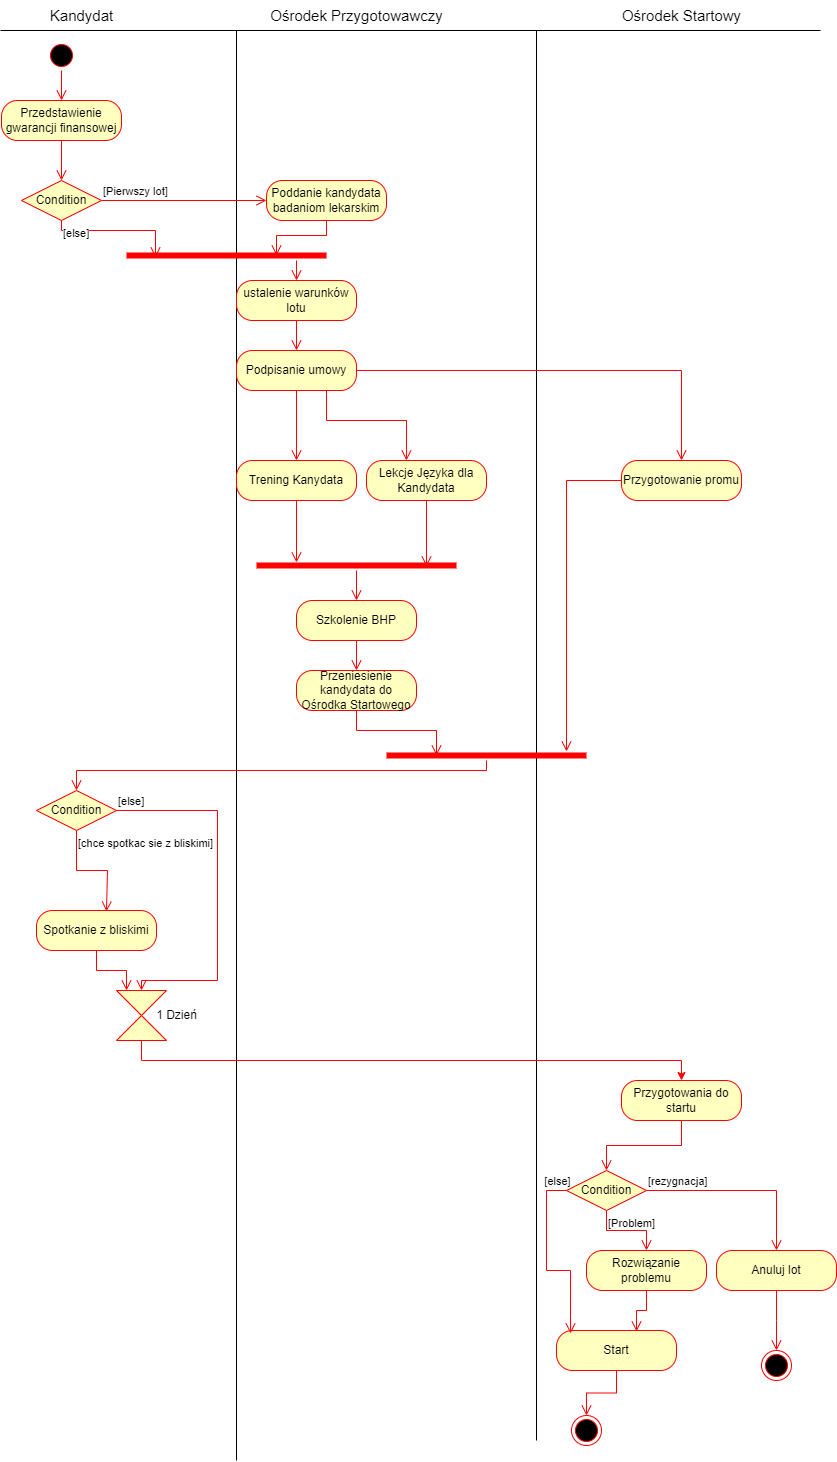

The diagram above was exported from draw.io. Its source (the exported page's mxGraphModel, read from the mxfile embedded in the PNG):
<mxGraphModel dx="1153" dy="759" grid="1" gridSize="10" guides="1" tooltips="1" connect="1" arrows="1" fold="1" page="1" pageScale="1" pageWidth="827" pageHeight="1169" math="0" shadow="0">
  <root>
    <mxCell id="0" />
    <mxCell id="1" parent="0" />
    <mxCell id="3Qdl7PWJvsLL4c3hdqho-6" value="&lt;font style=&quot;font-size: 15px;&quot;&gt;Kandydat&lt;/font&gt;" style="text;html=1;align=center;verticalAlign=middle;resizable=0;points=[];autosize=1;strokeColor=none;fillColor=none;" parent="1" vertex="1">
      <mxGeometry x="40" y="100" width="90" height="30" as="geometry" />
    </mxCell>
    <mxCell id="3Qdl7PWJvsLL4c3hdqho-7" value="&lt;font style=&quot;font-size: 15px;&quot;&gt;Ośrodek Przygotowawczy&lt;/font&gt;" style="text;html=1;align=center;verticalAlign=middle;resizable=0;points=[];autosize=1;strokeColor=none;fillColor=none;" parent="1" vertex="1">
      <mxGeometry x="260" y="100" width="200" height="30" as="geometry" />
    </mxCell>
    <mxCell id="3Qdl7PWJvsLL4c3hdqho-8" value="&lt;font style=&quot;font-size: 15px;&quot;&gt;Ośrodek Startowy&lt;/font&gt;" style="text;html=1;align=center;verticalAlign=middle;resizable=0;points=[];autosize=1;strokeColor=none;fillColor=none;" parent="1" vertex="1">
      <mxGeometry x="615" y="100" width="140" height="30" as="geometry" />
    </mxCell>
    <mxCell id="3Qdl7PWJvsLL4c3hdqho-9" value="" style="endArrow=none;html=1;rounded=0;" parent="1" edge="1">
      <mxGeometry width="50" height="50" relative="1" as="geometry">
        <mxPoint x="4" y="130" as="sourcePoint" />
        <mxPoint x="824" y="130" as="targetPoint" />
      </mxGeometry>
    </mxCell>
    <mxCell id="3Qdl7PWJvsLL4c3hdqho-10" value="" style="endArrow=none;html=1;rounded=0;" parent="1" edge="1">
      <mxGeometry width="50" height="50" relative="1" as="geometry">
        <mxPoint x="240" y="1560" as="sourcePoint" />
        <mxPoint x="240" y="130" as="targetPoint" />
      </mxGeometry>
    </mxCell>
    <mxCell id="3Qdl7PWJvsLL4c3hdqho-11" value="" style="endArrow=none;html=1;rounded=0;" parent="1" edge="1">
      <mxGeometry width="50" height="50" relative="1" as="geometry">
        <mxPoint x="540" y="1540" as="sourcePoint" />
        <mxPoint x="540" y="130" as="targetPoint" />
      </mxGeometry>
    </mxCell>
    <mxCell id="3Qdl7PWJvsLL4c3hdqho-12" value="" style="ellipse;html=1;shape=startState;fillColor=#000000;strokeColor=#ff0000;" parent="1" vertex="1">
      <mxGeometry x="50" y="140" width="30" height="30" as="geometry" />
    </mxCell>
    <mxCell id="3Qdl7PWJvsLL4c3hdqho-13" value="" style="edgeStyle=orthogonalEdgeStyle;html=1;verticalAlign=bottom;endArrow=open;endSize=8;strokeColor=#ff0000;rounded=0;entryX=0.5;entryY=0;entryDx=0;entryDy=0;" parent="1" source="3Qdl7PWJvsLL4c3hdqho-12" target="3Qdl7PWJvsLL4c3hdqho-17" edge="1">
      <mxGeometry relative="1" as="geometry">
        <mxPoint x="65" y="230" as="targetPoint" />
      </mxGeometry>
    </mxCell>
    <mxCell id="3Qdl7PWJvsLL4c3hdqho-17" value="Przedstawienie gwarancji finansowej" style="rounded=1;whiteSpace=wrap;html=1;arcSize=40;fontColor=#000000;fillColor=#ffffc0;strokeColor=#ff0000;" parent="1" vertex="1">
      <mxGeometry x="5" y="200" width="120" height="40" as="geometry" />
    </mxCell>
    <mxCell id="3Qdl7PWJvsLL4c3hdqho-18" value="" style="edgeStyle=orthogonalEdgeStyle;html=1;verticalAlign=bottom;endArrow=open;endSize=8;strokeColor=#ff0000;rounded=0;entryX=0.5;entryY=0;entryDx=0;entryDy=0;" parent="1" source="3Qdl7PWJvsLL4c3hdqho-17" target="3Qdl7PWJvsLL4c3hdqho-19" edge="1">
      <mxGeometry relative="1" as="geometry">
        <mxPoint x="65" y="330" as="targetPoint" />
      </mxGeometry>
    </mxCell>
    <mxCell id="3Qdl7PWJvsLL4c3hdqho-19" value="Condition" style="rhombus;whiteSpace=wrap;html=1;fontColor=#000000;fillColor=#ffffc0;strokeColor=#ff0000;" parent="1" vertex="1">
      <mxGeometry x="25" y="280" width="80" height="40" as="geometry" />
    </mxCell>
    <mxCell id="3Qdl7PWJvsLL4c3hdqho-20" value="[Pierwszy lot]" style="edgeStyle=orthogonalEdgeStyle;html=1;align=left;verticalAlign=bottom;endArrow=open;endSize=8;strokeColor=#ff0000;rounded=0;entryX=0;entryY=0.5;entryDx=0;entryDy=0;" parent="1" source="3Qdl7PWJvsLL4c3hdqho-19" target="3Qdl7PWJvsLL4c3hdqho-23" edge="1">
      <mxGeometry x="-1" relative="1" as="geometry">
        <mxPoint x="200" y="350" as="targetPoint" />
      </mxGeometry>
    </mxCell>
    <mxCell id="3Qdl7PWJvsLL4c3hdqho-21" value="[else]" style="edgeStyle=orthogonalEdgeStyle;html=1;align=left;verticalAlign=top;endArrow=open;endSize=8;strokeColor=#ff0000;rounded=0;entryX=0.145;entryY=0.7;entryDx=0;entryDy=0;entryPerimeter=0;" parent="1" source="3Qdl7PWJvsLL4c3hdqho-19" target="3Qdl7PWJvsLL4c3hdqho-25" edge="1">
      <mxGeometry x="-1" relative="1" as="geometry">
        <mxPoint x="60" y="430" as="targetPoint" />
        <Array as="points">
          <mxPoint x="65" y="330" />
          <mxPoint x="159" y="330" />
        </Array>
      </mxGeometry>
    </mxCell>
    <mxCell id="3Qdl7PWJvsLL4c3hdqho-23" value="Poddanie kandydata badaniom lekarskim" style="rounded=1;whiteSpace=wrap;html=1;arcSize=40;fontColor=#000000;fillColor=#ffffc0;strokeColor=#ff0000;" parent="1" vertex="1">
      <mxGeometry x="270" y="280" width="120" height="40" as="geometry" />
    </mxCell>
    <mxCell id="3Qdl7PWJvsLL4c3hdqho-24" value="" style="edgeStyle=orthogonalEdgeStyle;html=1;verticalAlign=bottom;endArrow=open;endSize=8;strokeColor=#ff0000;rounded=0;entryX=0.75;entryY=0.5;entryDx=0;entryDy=0;entryPerimeter=0;" parent="1" source="3Qdl7PWJvsLL4c3hdqho-23" target="3Qdl7PWJvsLL4c3hdqho-25" edge="1">
      <mxGeometry relative="1" as="geometry">
        <mxPoint x="330" y="370" as="targetPoint" />
      </mxGeometry>
    </mxCell>
    <mxCell id="3Qdl7PWJvsLL4c3hdqho-25" value="" style="shape=line;html=1;strokeWidth=6;strokeColor=#ff0000;" parent="1" vertex="1">
      <mxGeometry x="130" y="350" width="200" height="10" as="geometry" />
    </mxCell>
    <mxCell id="3Qdl7PWJvsLL4c3hdqho-26" value="" style="edgeStyle=orthogonalEdgeStyle;html=1;verticalAlign=bottom;endArrow=open;endSize=8;strokeColor=#ff0000;rounded=0;entryX=0.5;entryY=0;entryDx=0;entryDy=0;" parent="1" source="3Qdl7PWJvsLL4c3hdqho-25" target="3Qdl7PWJvsLL4c3hdqho-27" edge="1">
      <mxGeometry relative="1" as="geometry">
        <mxPoint x="230" y="430" as="targetPoint" />
        <Array as="points">
          <mxPoint x="300" y="360" />
          <mxPoint x="300" y="360" />
        </Array>
      </mxGeometry>
    </mxCell>
    <mxCell id="3Qdl7PWJvsLL4c3hdqho-27" value="ustalenie warunków lotu" style="rounded=1;whiteSpace=wrap;html=1;arcSize=40;fontColor=#000000;fillColor=#ffffc0;strokeColor=#ff0000;" parent="1" vertex="1">
      <mxGeometry x="240" y="380" width="120" height="40" as="geometry" />
    </mxCell>
    <mxCell id="3Qdl7PWJvsLL4c3hdqho-28" value="" style="edgeStyle=orthogonalEdgeStyle;html=1;verticalAlign=bottom;endArrow=open;endSize=8;strokeColor=#ff0000;rounded=0;entryX=0.5;entryY=0;entryDx=0;entryDy=0;" parent="1" source="3Qdl7PWJvsLL4c3hdqho-27" target="3Qdl7PWJvsLL4c3hdqho-29" edge="1">
      <mxGeometry relative="1" as="geometry">
        <mxPoint x="300" y="450" as="targetPoint" />
      </mxGeometry>
    </mxCell>
    <mxCell id="3Qdl7PWJvsLL4c3hdqho-29" value="Podpisanie umowy" style="rounded=1;whiteSpace=wrap;html=1;arcSize=40;fontColor=#000000;fillColor=#ffffc0;strokeColor=#ff0000;" parent="1" vertex="1">
      <mxGeometry x="240" y="450" width="120" height="40" as="geometry" />
    </mxCell>
    <mxCell id="3Qdl7PWJvsLL4c3hdqho-30" value="" style="edgeStyle=orthogonalEdgeStyle;html=1;verticalAlign=bottom;endArrow=open;endSize=8;strokeColor=#ff0000;rounded=0;entryX=0.5;entryY=0;entryDx=0;entryDy=0;" parent="1" source="3Qdl7PWJvsLL4c3hdqho-29" target="3Qdl7PWJvsLL4c3hdqho-31" edge="1">
      <mxGeometry relative="1" as="geometry">
        <mxPoint x="300" y="520" as="targetPoint" />
      </mxGeometry>
    </mxCell>
    <mxCell id="3Qdl7PWJvsLL4c3hdqho-31" value="Przygotowanie promu" style="rounded=1;whiteSpace=wrap;html=1;arcSize=40;fontColor=#000000;fillColor=#ffffc0;strokeColor=#ff0000;" parent="1" vertex="1">
      <mxGeometry x="625" y="560" width="120" height="40" as="geometry" />
    </mxCell>
    <mxCell id="3Qdl7PWJvsLL4c3hdqho-32" value="" style="edgeStyle=orthogonalEdgeStyle;html=1;verticalAlign=bottom;endArrow=open;endSize=8;strokeColor=#ff0000;rounded=0;entryX=0.9;entryY=0.1;entryDx=0;entryDy=0;entryPerimeter=0;" parent="1" source="3Qdl7PWJvsLL4c3hdqho-31" target="3Qdl7PWJvsLL4c3hdqho-45" edge="1">
      <mxGeometry relative="1" as="geometry">
        <mxPoint x="685" y="660" as="targetPoint" />
      </mxGeometry>
    </mxCell>
    <mxCell id="3Qdl7PWJvsLL4c3hdqho-33" value="" style="edgeStyle=orthogonalEdgeStyle;html=1;verticalAlign=bottom;endArrow=open;endSize=8;strokeColor=#ff0000;rounded=0;exitX=0.5;exitY=1;exitDx=0;exitDy=0;" parent="1" source="3Qdl7PWJvsLL4c3hdqho-29" edge="1">
      <mxGeometry relative="1" as="geometry">
        <mxPoint x="300" y="560" as="targetPoint" />
        <mxPoint x="290" y="520" as="sourcePoint" />
        <Array as="points">
          <mxPoint x="300" y="560" />
          <mxPoint x="300" y="560" />
        </Array>
      </mxGeometry>
    </mxCell>
    <mxCell id="3Qdl7PWJvsLL4c3hdqho-34" value="Trening Kanydata" style="rounded=1;whiteSpace=wrap;html=1;arcSize=40;fontColor=#000000;fillColor=#ffffc0;strokeColor=#ff0000;" parent="1" vertex="1">
      <mxGeometry x="240" y="560" width="120" height="40" as="geometry" />
    </mxCell>
    <mxCell id="3Qdl7PWJvsLL4c3hdqho-35" value="" style="edgeStyle=orthogonalEdgeStyle;html=1;verticalAlign=bottom;endArrow=open;endSize=8;strokeColor=#ff0000;rounded=0;entryX=0.2;entryY=0.2;entryDx=0;entryDy=0;entryPerimeter=0;" parent="1" source="3Qdl7PWJvsLL4c3hdqho-34" target="3Qdl7PWJvsLL4c3hdqho-39" edge="1">
      <mxGeometry relative="1" as="geometry">
        <mxPoint x="300" y="660" as="targetPoint" />
      </mxGeometry>
    </mxCell>
    <mxCell id="3Qdl7PWJvsLL4c3hdqho-36" value="Lekcje Języka dla Kandydata" style="rounded=1;whiteSpace=wrap;html=1;arcSize=40;fontColor=#000000;fillColor=#ffffc0;strokeColor=#ff0000;" parent="1" vertex="1">
      <mxGeometry x="370" y="560" width="120" height="40" as="geometry" />
    </mxCell>
    <mxCell id="3Qdl7PWJvsLL4c3hdqho-37" value="" style="edgeStyle=orthogonalEdgeStyle;html=1;verticalAlign=bottom;endArrow=open;endSize=8;strokeColor=#ff0000;rounded=0;entryX=0.85;entryY=0.6;entryDx=0;entryDy=0;entryPerimeter=0;" parent="1" source="3Qdl7PWJvsLL4c3hdqho-36" target="3Qdl7PWJvsLL4c3hdqho-39" edge="1">
      <mxGeometry relative="1" as="geometry">
        <mxPoint x="430" y="660" as="targetPoint" />
      </mxGeometry>
    </mxCell>
    <mxCell id="3Qdl7PWJvsLL4c3hdqho-38" value="" style="edgeStyle=orthogonalEdgeStyle;html=1;verticalAlign=bottom;endArrow=open;endSize=8;strokeColor=#ff0000;rounded=0;exitX=0.5;exitY=1;exitDx=0;exitDy=0;entryX=0.333;entryY=0;entryDx=0;entryDy=0;entryPerimeter=0;" parent="1" target="3Qdl7PWJvsLL4c3hdqho-36" edge="1">
      <mxGeometry relative="1" as="geometry">
        <mxPoint x="410" y="550" as="targetPoint" />
        <mxPoint x="330" y="490" as="sourcePoint" />
        <Array as="points">
          <mxPoint x="330" y="520" />
          <mxPoint x="410" y="520" />
        </Array>
      </mxGeometry>
    </mxCell>
    <mxCell id="3Qdl7PWJvsLL4c3hdqho-39" value="" style="shape=line;html=1;strokeWidth=6;strokeColor=#ff0000;" parent="1" vertex="1">
      <mxGeometry x="260" y="660" width="200" height="10" as="geometry" />
    </mxCell>
    <mxCell id="3Qdl7PWJvsLL4c3hdqho-40" value="" style="edgeStyle=orthogonalEdgeStyle;html=1;verticalAlign=bottom;endArrow=open;endSize=8;strokeColor=#ff0000;rounded=0;entryX=0.5;entryY=0;entryDx=0;entryDy=0;" parent="1" source="3Qdl7PWJvsLL4c3hdqho-39" target="3Qdl7PWJvsLL4c3hdqho-41" edge="1">
      <mxGeometry relative="1" as="geometry">
        <mxPoint x="360" y="740" as="targetPoint" />
      </mxGeometry>
    </mxCell>
    <mxCell id="3Qdl7PWJvsLL4c3hdqho-41" value="Szkolenie BHP" style="rounded=1;whiteSpace=wrap;html=1;arcSize=40;fontColor=#000000;fillColor=#ffffc0;strokeColor=#ff0000;" parent="1" vertex="1">
      <mxGeometry x="300" y="700" width="120" height="40" as="geometry" />
    </mxCell>
    <mxCell id="3Qdl7PWJvsLL4c3hdqho-42" value="" style="edgeStyle=orthogonalEdgeStyle;html=1;verticalAlign=bottom;endArrow=open;endSize=8;strokeColor=#ff0000;rounded=0;entryX=0.5;entryY=0;entryDx=0;entryDy=0;" parent="1" source="3Qdl7PWJvsLL4c3hdqho-41" target="3Qdl7PWJvsLL4c3hdqho-43" edge="1">
      <mxGeometry relative="1" as="geometry">
        <mxPoint x="360" y="765" as="targetPoint" />
      </mxGeometry>
    </mxCell>
    <mxCell id="3Qdl7PWJvsLL4c3hdqho-43" value="Przeniesienie kandydata do Ośrodka Startowego" style="rounded=1;whiteSpace=wrap;html=1;arcSize=40;fontColor=#000000;fillColor=#ffffc0;strokeColor=#ff0000;" parent="1" vertex="1">
      <mxGeometry x="300" y="770" width="120" height="40" as="geometry" />
    </mxCell>
    <mxCell id="3Qdl7PWJvsLL4c3hdqho-44" value="" style="edgeStyle=orthogonalEdgeStyle;html=1;verticalAlign=bottom;endArrow=open;endSize=8;strokeColor=#ff0000;rounded=0;entryX=0.25;entryY=0.5;entryDx=0;entryDy=0;entryPerimeter=0;" parent="1" source="3Qdl7PWJvsLL4c3hdqho-43" target="3Qdl7PWJvsLL4c3hdqho-45" edge="1">
      <mxGeometry relative="1" as="geometry">
        <mxPoint x="360" y="850" as="targetPoint" />
      </mxGeometry>
    </mxCell>
    <mxCell id="3Qdl7PWJvsLL4c3hdqho-45" value="" style="shape=line;html=1;strokeWidth=6;strokeColor=#ff0000;" parent="1" vertex="1">
      <mxGeometry x="390" y="850" width="200" height="10" as="geometry" />
    </mxCell>
    <mxCell id="3Qdl7PWJvsLL4c3hdqho-46" value="" style="edgeStyle=orthogonalEdgeStyle;html=1;verticalAlign=bottom;endArrow=open;endSize=8;strokeColor=#ff0000;rounded=0;entryX=0.5;entryY=0;entryDx=0;entryDy=0;" parent="1" source="3Qdl7PWJvsLL4c3hdqho-45" target="3Qdl7PWJvsLL4c3hdqho-47" edge="1">
      <mxGeometry relative="1" as="geometry">
        <mxPoint x="490" y="930" as="targetPoint" />
        <Array as="points">
          <mxPoint x="490" y="870" />
          <mxPoint x="80" y="870" />
        </Array>
      </mxGeometry>
    </mxCell>
    <mxCell id="3Qdl7PWJvsLL4c3hdqho-47" value="Condition" style="rhombus;whiteSpace=wrap;html=1;fontColor=#000000;fillColor=#ffffc0;strokeColor=#ff0000;" parent="1" vertex="1">
      <mxGeometry x="40" y="890" width="80" height="40" as="geometry" />
    </mxCell>
    <mxCell id="3Qdl7PWJvsLL4c3hdqho-48" value="[else]" style="edgeStyle=orthogonalEdgeStyle;html=1;align=left;verticalAlign=bottom;endArrow=open;endSize=8;strokeColor=#ff0000;rounded=0;entryX=0.5;entryY=0;entryDx=0;entryDy=0;" parent="1" source="3Qdl7PWJvsLL4c3hdqho-47" target="3Qdl7PWJvsLL4c3hdqho-54" edge="1">
      <mxGeometry x="-1" relative="1" as="geometry">
        <mxPoint x="160" y="1110" as="targetPoint" />
        <Array as="points">
          <mxPoint x="221" y="910" />
          <mxPoint x="221" y="1080" />
          <mxPoint x="145" y="1080" />
        </Array>
      </mxGeometry>
    </mxCell>
    <mxCell id="3Qdl7PWJvsLL4c3hdqho-49" value="[chce spotkac sie z bliskimi]" style="edgeStyle=orthogonalEdgeStyle;html=1;align=left;verticalAlign=top;endArrow=open;endSize=8;strokeColor=#ff0000;rounded=0;entryX=0.583;entryY=0.025;entryDx=0;entryDy=0;entryPerimeter=0;" parent="1" source="3Qdl7PWJvsLL4c3hdqho-47" target="3Qdl7PWJvsLL4c3hdqho-51" edge="1">
      <mxGeometry x="-1" relative="1" as="geometry">
        <mxPoint x="110" y="1020" as="targetPoint" />
        <Array as="points">
          <mxPoint x="80" y="970" />
          <mxPoint x="111" y="970" />
        </Array>
      </mxGeometry>
    </mxCell>
    <mxCell id="3Qdl7PWJvsLL4c3hdqho-51" value="Spotkanie z bliskimi" style="rounded=1;whiteSpace=wrap;html=1;arcSize=40;fontColor=#000000;fillColor=#ffffc0;strokeColor=#ff0000;" parent="1" vertex="1">
      <mxGeometry x="40" y="1010" width="120" height="40" as="geometry" />
    </mxCell>
    <mxCell id="3Qdl7PWJvsLL4c3hdqho-52" value="" style="edgeStyle=orthogonalEdgeStyle;html=1;verticalAlign=bottom;endArrow=open;endSize=8;strokeColor=#ff0000;rounded=0;entryX=0.2;entryY=0;entryDx=0;entryDy=0;entryPerimeter=0;" parent="1" source="3Qdl7PWJvsLL4c3hdqho-51" target="3Qdl7PWJvsLL4c3hdqho-54" edge="1">
      <mxGeometry relative="1" as="geometry">
        <mxPoint x="140" y="1130" as="targetPoint" />
      </mxGeometry>
    </mxCell>
    <mxCell id="3Qdl7PWJvsLL4c3hdqho-61" style="edgeStyle=orthogonalEdgeStyle;rounded=0;orthogonalLoop=1;jettySize=auto;html=1;entryX=0.5;entryY=0;entryDx=0;entryDy=0;strokeColor=#ff0000;align=center;verticalAlign=middle;fontFamily=Helvetica;fontSize=12;fontColor=#000000;fillColor=#ffffc0;" parent="1" source="3Qdl7PWJvsLL4c3hdqho-54" target="3Qdl7PWJvsLL4c3hdqho-59" edge="1">
      <mxGeometry relative="1" as="geometry">
        <Array as="points">
          <mxPoint x="145" y="1160" />
          <mxPoint x="685" y="1160" />
        </Array>
      </mxGeometry>
    </mxCell>
    <mxCell id="3Qdl7PWJvsLL4c3hdqho-54" value="" style="shape=collate;whiteSpace=wrap;html=1;strokeColor=#ff0000;align=center;verticalAlign=middle;fontFamily=Helvetica;fontSize=12;fontColor=#000000;fillColor=#ffffc0;" parent="1" vertex="1">
      <mxGeometry x="120" y="1090" width="50" height="50" as="geometry" />
    </mxCell>
    <mxCell id="3Qdl7PWJvsLL4c3hdqho-58" value="1 Dzień" style="text;html=1;align=center;verticalAlign=middle;resizable=0;points=[];autosize=1;strokeColor=none;fillColor=none;fontFamily=Helvetica;fontSize=12;fontColor=#000000;" parent="1" vertex="1">
      <mxGeometry x="150" y="1100" width="60" height="30" as="geometry" />
    </mxCell>
    <mxCell id="3Qdl7PWJvsLL4c3hdqho-59" value="Przygotowania do startu" style="rounded=1;whiteSpace=wrap;html=1;arcSize=40;fontColor=#000000;fillColor=#ffffc0;strokeColor=#ff0000;" parent="1" vertex="1">
      <mxGeometry x="625" y="1180" width="120" height="40" as="geometry" />
    </mxCell>
    <mxCell id="3Qdl7PWJvsLL4c3hdqho-60" value="" style="edgeStyle=orthogonalEdgeStyle;html=1;verticalAlign=bottom;endArrow=open;endSize=8;strokeColor=#ff0000;rounded=0;entryX=0.5;entryY=0;entryDx=0;entryDy=0;" parent="1" source="3Qdl7PWJvsLL4c3hdqho-59" target="3Qdl7PWJvsLL4c3hdqho-63" edge="1">
      <mxGeometry relative="1" as="geometry">
        <mxPoint x="685" y="1290" as="targetPoint" />
      </mxGeometry>
    </mxCell>
    <mxCell id="3Qdl7PWJvsLL4c3hdqho-63" value="Condition" style="rhombus;whiteSpace=wrap;html=1;fontColor=#000000;fillColor=#ffffc0;strokeColor=#ff0000;" parent="1" vertex="1">
      <mxGeometry x="570" y="1270" width="80" height="40" as="geometry" />
    </mxCell>
    <mxCell id="3Qdl7PWJvsLL4c3hdqho-64" value="[rezygnacja]" style="edgeStyle=orthogonalEdgeStyle;html=1;align=left;verticalAlign=bottom;endArrow=open;endSize=8;strokeColor=#ff0000;rounded=0;entryX=0.5;entryY=0;entryDx=0;entryDy=0;" parent="1" source="3Qdl7PWJvsLL4c3hdqho-63" target="3Qdl7PWJvsLL4c3hdqho-72" edge="1">
      <mxGeometry x="-1" relative="1" as="geometry">
        <mxPoint x="827" y="1310" as="targetPoint" />
      </mxGeometry>
    </mxCell>
    <mxCell id="3Qdl7PWJvsLL4c3hdqho-65" value="[Problem]" style="edgeStyle=orthogonalEdgeStyle;html=1;align=left;verticalAlign=top;endArrow=open;endSize=8;strokeColor=#ff0000;rounded=0;entryX=0.5;entryY=0;entryDx=0;entryDy=0;" parent="1" source="3Qdl7PWJvsLL4c3hdqho-63" target="3Qdl7PWJvsLL4c3hdqho-66" edge="1">
      <mxGeometry x="-1" relative="1" as="geometry">
        <mxPoint x="610" y="1390" as="targetPoint" />
        <Array as="points" />
      </mxGeometry>
    </mxCell>
    <mxCell id="3Qdl7PWJvsLL4c3hdqho-66" value="Rozwiązanie problemu" style="rounded=1;whiteSpace=wrap;html=1;arcSize=40;fontColor=#000000;fillColor=#ffffc0;strokeColor=#ff0000;" parent="1" vertex="1">
      <mxGeometry x="590" y="1350" width="120" height="40" as="geometry" />
    </mxCell>
    <mxCell id="3Qdl7PWJvsLL4c3hdqho-67" value="" style="edgeStyle=orthogonalEdgeStyle;html=1;verticalAlign=bottom;endArrow=open;endSize=8;strokeColor=#ff0000;rounded=0;entryX=0.667;entryY=0.025;entryDx=0;entryDy=0;entryPerimeter=0;" parent="1" source="3Qdl7PWJvsLL4c3hdqho-66" target="3Qdl7PWJvsLL4c3hdqho-68" edge="1">
      <mxGeometry relative="1" as="geometry">
        <mxPoint x="610" y="1450" as="targetPoint" />
      </mxGeometry>
    </mxCell>
    <mxCell id="3Qdl7PWJvsLL4c3hdqho-68" value="Start" style="rounded=1;whiteSpace=wrap;html=1;arcSize=40;fontColor=#000000;fillColor=#ffffc0;strokeColor=#ff0000;" parent="1" vertex="1">
      <mxGeometry x="560" y="1430" width="120" height="40" as="geometry" />
    </mxCell>
    <mxCell id="3Qdl7PWJvsLL4c3hdqho-69" value="" style="edgeStyle=orthogonalEdgeStyle;html=1;verticalAlign=bottom;endArrow=open;endSize=8;strokeColor=#ff0000;rounded=0;" parent="1" source="3Qdl7PWJvsLL4c3hdqho-68" target="3Qdl7PWJvsLL4c3hdqho-71" edge="1">
      <mxGeometry relative="1" as="geometry">
        <mxPoint x="590" y="1530" as="targetPoint" />
      </mxGeometry>
    </mxCell>
    <mxCell id="3Qdl7PWJvsLL4c3hdqho-71" value="" style="ellipse;html=1;shape=endState;fillColor=#000000;strokeColor=#ff0000;" parent="1" vertex="1">
      <mxGeometry x="575" y="1515" width="30" height="30" as="geometry" />
    </mxCell>
    <mxCell id="3Qdl7PWJvsLL4c3hdqho-72" value="Anuluj lot" style="rounded=1;whiteSpace=wrap;html=1;arcSize=40;fontColor=#000000;fillColor=#ffffc0;strokeColor=#ff0000;" parent="1" vertex="1">
      <mxGeometry x="720" y="1350" width="120" height="40" as="geometry" />
    </mxCell>
    <mxCell id="3Qdl7PWJvsLL4c3hdqho-73" value="" style="edgeStyle=orthogonalEdgeStyle;html=1;verticalAlign=bottom;endArrow=open;endSize=8;strokeColor=#ff0000;rounded=0;" parent="1" source="3Qdl7PWJvsLL4c3hdqho-72" edge="1">
      <mxGeometry relative="1" as="geometry">
        <mxPoint x="780" y="1450" as="targetPoint" />
      </mxGeometry>
    </mxCell>
    <mxCell id="3Qdl7PWJvsLL4c3hdqho-75" style="edgeStyle=orthogonalEdgeStyle;rounded=0;orthogonalLoop=1;jettySize=auto;html=1;exitX=0;exitY=0.5;exitDx=0;exitDy=0;entryX=0.117;entryY=0.075;entryDx=0;entryDy=0;entryPerimeter=0;strokeColor=#ff0000;align=center;verticalAlign=bottom;fontFamily=Helvetica;fontSize=11;fontColor=default;fillColor=#ffffc0;labelBackgroundColor=default;endArrow=open;endSize=8;" parent="1" source="3Qdl7PWJvsLL4c3hdqho-63" target="3Qdl7PWJvsLL4c3hdqho-68" edge="1">
      <mxGeometry relative="1" as="geometry" />
    </mxCell>
    <mxCell id="ojIZAvJiJLDppwvA8cQN-1" value="&lt;span style=&quot;text-align: left;&quot;&gt;[else]&lt;/span&gt;" style="edgeLabel;html=1;align=center;verticalAlign=middle;resizable=0;points=[];" vertex="1" connectable="0" parent="3Qdl7PWJvsLL4c3hdqho-75">
      <mxGeometry x="-0.9358" y="-3" relative="1" as="geometry">
        <mxPoint x="-4" y="-7" as="offset" />
      </mxGeometry>
    </mxCell>
    <mxCell id="3Qdl7PWJvsLL4c3hdqho-78" value="" style="ellipse;html=1;shape=endState;fillColor=#000000;strokeColor=#ff0000;" parent="1" vertex="1">
      <mxGeometry x="765" y="1450" width="30" height="30" as="geometry" />
    </mxCell>
  </root>
</mxGraphModel>